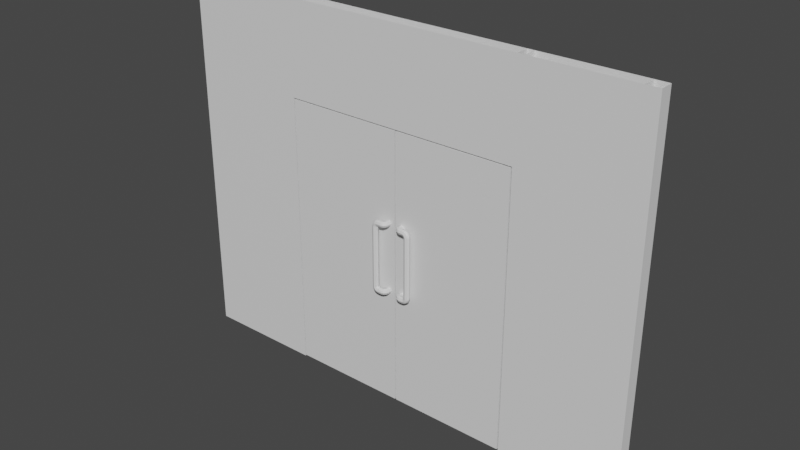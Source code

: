 # Source: 2FloorEnDoorAll.blend  (saved by Blender 3.4.6; exported with 4.5.12 LTS)
import bpy
from mathutils import Matrix  # noqa: F401  (used for matrix-valued properties, if any)

bpy.ops.wm.read_factory_settings(use_empty=True)
scene = bpy.context.scene
scene.name = 'Scene'

# ---- collections
col_collection = bpy.data.collections.new('Collection'); scene.collection.children.link(col_collection)

# ---- materials (node trees are filled in below, after node groups)
mat_material = bpy.data.materials.new('Material')
mat_material.alpha_threshold = 0.0
mat_material.use_transparent_shadow = False
mat_material.roughness = 0.5
mat_material.line_color = (0.0, 0.0, 0.0, 1.0)

# ---- material node trees
mat_material.use_nodes = True; mat_material.node_tree.nodes.clear()
_N = mat_material.node_tree.nodes; _L = mat_material.node_tree.links
n0 = _N.new('ShaderNodeOutputMaterial'); n0.name = 'Material Output'; n0.location = (300, 300)
n1 = _N.new('ShaderNodeBsdfPrincipled'); n1.name = 'Principled BSDF'; n1.location = (10, 300)
n1.distribution = 'GGX'
n1.subsurface_method = 'RANDOM_WALK_SKIN'
n1.inputs[3].default_value = 1.45
n1.inputs[27].default_value = (0.0, 0.0, 0.0, 1.0)
n1.inputs[28].default_value = 1.0
_L.new(n1.outputs[0], n0.inputs[0])
n0.is_active_output = True

# ---- world
world_world = bpy.data.worlds.new('World'); scene.world = world_world
world_world.use_nodes = True; world_world.node_tree.nodes.clear()
_N = world_world.node_tree.nodes; _L = world_world.node_tree.links
n0 = _N.new('ShaderNodeOutputWorld'); n0.name = 'World Output'; n0.location = (300, 300)
n1 = _N.new('ShaderNodeBackground'); n1.name = 'Background'; n1.location = (10, 300)
n1.inputs[0].default_value = (0.05088, 0.05088, 0.05088, 1.0)
_L.new(n1.outputs[0], n0.inputs[0])
n0.is_active_output = True
world_world.color = (0.05088, 0.05088, 0.05088)
world_world.use_sun_shadow = False
world_world.sun_shadow_jitter_overblur = 0.0

# ---- meshes
me_cube = bpy.data.meshes.new('Cube')
me_cube.from_pydata([(1.8, 0.05, 2.8), (1.8, 0.05, 0.0), (1.8, -0.05, 2.8), (1.8, -0.05, 0.0), (0.9, -0.05, 2.8), (0.9, 0.05, 0.0), (0.9, 0.05, 2.8), (0.9, -0.05, 0.0), (1.7, -0.05, 2.8), (1.7, -0.05, 0.0), (1.7, 0.05, 0.0), (1.7, 0.05, 2.8), (0.9, 0.05, 0.1), (1.8, 0.05, 0.1), (0.9, -0.05, 0.1), (1.8, -0.05, 0.1), (1.7, -0.05, 0.1), (1.7, 0.05, 0.1), (0.9, 0.05, 2.1), (1.8, 0.05, 2.1), (0.9, -0.05, 2.1), (1.8, -0.05, 2.1), (1.7, -0.05, 2.1), (1.7, 0.05, 2.1), (0.9, 0.05, 2.15), (1.8, 0.05, 2.15), (0.9, -0.05, 2.15), (1.8, -0.05, 2.15), (1.7, -0.05, 2.15), (1.7, 0.05, 2.15), (0.95, -0.05, 2.8), (0.95, 0.05, 0.0), (0.95, -0.05, 0.0), (0.95, 0.05, 2.8), (0.95, 0.05, 0.1), (0.95, -0.05, 0.1), (0.95, 0.05, 2.1), (0.95, -0.05, 2.1), (0.95, -0.05, 2.15), (0.95, 0.05, 2.15), (0.9, 0.05, 0.95), (1.8, 0.05, 0.95), (0.9, -0.05, 0.95), (1.8, -0.05, 0.95), (1.7, -0.05, 0.95), (1.7, 0.05, 0.95), (0.95, -0.05, 0.95), (0.95, 0.05, 0.95), (0.9, 0.05, 1.0), (1.8, 0.05, 1.0), (0.9, -0.05, 1.0), (1.8, -0.05, 1.0), (1.7, -0.05, 1.0), (1.7, 0.05, 1.0), (0.95, -0.05, 1.0), (0.95, 0.05, 1.0)], [], [(48, 50, 20, 18), (6, 33, 39, 24), (52, 53, 55, 54), (25, 0, 2, 27), (29, 11, 0, 25), (38, 30, 4, 26), (54, 55, 36, 37), (27, 2, 8, 28), (31, 34, 17, 10), (3, 15, 16, 9), (32, 35, 14, 7), (10, 17, 13, 1), (1, 13, 15, 3), (52, 22, 23, 53), (51, 21, 22, 52), (54, 37, 20, 50), (53, 23, 19, 49), (49, 19, 21, 51), (29, 28, 8, 11), (19, 25, 27, 21), (23, 29, 25, 19), (37, 38, 26, 20), (21, 27, 28, 22), (36, 39, 29, 23), (18, 24, 39, 36), (22, 28, 38, 37), (30, 38, 39, 33), (28, 29, 39, 38), (48, 18, 36, 55), (9, 16, 35, 32), (5, 12, 34, 31), (7, 14, 12, 5), (12, 40, 47, 34), (24, 26, 4, 6), (13, 41, 43, 15), (17, 45, 41, 13), (35, 46, 42, 14), (15, 43, 44, 16), (12, 14, 42, 40), (40, 48, 55, 47), (44, 52, 54, 46), (41, 49, 51, 43), (45, 53, 49, 41), (46, 54, 50, 42), (43, 51, 52, 44), (47, 55, 53, 45), (40, 42, 50, 48), (35, 34, 47, 46), (34, 35, 16, 17), (16, 44, 45, 17), (44, 46, 47, 45), (36, 23, 22, 37)])
_uv = me_cube.uv_layers.new(name='UVMap')
_uv.uv.foreach_set('vector', [0.2974, 0.4865, 0.2703, 0.4865, 0.2703, 0.1893, 0.2974, 0.1893, 0.2976, 0.0001411, 0.3111, 0.0001411, 0.3111, 0.1758, 0.2976, 0.1758, 0.5681, 0.5, 0.5411, 0.5, 0.5411, 0.2974, 0.5681, 0.2974, 0.0001413, 0.1758, 0.0001411, 0.0001411, 0.02716, 0.0001411, 0.02716, 0.1758, 0.5138, 0.1758, 0.5138, 0.0001414, 0.5408, 0.0001414, 0.5408, 0.1758, 0.2568, 0.1758, 0.2568, 0.0001414, 0.2703, 0.0001414, 0.2703, 0.1758, 0.5681, 0.2974, 0.5411, 0.2974, 0.5411, 0.0001412, 0.5681, 0.0001411, 0.02716, 0.1758, 0.02716, 0.0001411, 0.05418, 0.0001411, 0.05418, 0.1758, 0.3111, 0.7567, 0.3111, 0.7297, 0.5138, 0.7297, 0.5138, 0.7567, 0.02716, 0.7567, 0.02716, 0.7297, 0.05418, 0.7297, 0.05418, 0.7567, 0.2568, 0.7567, 0.2568, 0.7297, 0.2703, 0.7297, 0.2703, 0.7567, 0.5138, 0.7567, 0.5138, 0.7297, 0.5408, 0.7297, 0.5408, 0.7567, 0.0001411, 0.7567, 0.0001411, 0.7297, 0.02716, 0.7297, 0.02716, 0.7567, 0.5681, 0.5, 0.5681, 0.7972, 0.5411, 0.7972, 0.5411, 0.5, 0.02716, 0.4865, 0.02716, 0.1893, 0.05418, 0.1893, 0.05418, 0.4865, 0.2568, 0.4865, 0.2568, 0.1893, 0.2703, 0.1893, 0.2703, 0.4865, 0.5138, 0.4865, 0.5138, 0.1893, 0.5408, 0.1893, 0.5408, 0.4865, 0.0001413, 0.4865, 0.0001413, 0.1893, 0.02716, 0.1893, 0.02716, 0.4865, 0.5957, 0.3784, 0.6227, 0.3784, 0.6227, 0.554, 0.5957, 0.554, 0.0001413, 0.1893, 0.0001413, 0.1758, 0.02716, 0.1758, 0.02716, 0.1893, 0.5138, 0.1893, 0.5138, 0.1758, 0.5408, 0.1758, 0.5408, 0.1893, 0.2568, 0.1893, 0.2568, 0.1758, 0.2703, 0.1758, 0.2703, 0.1893, 0.02716, 0.1893, 0.02716, 0.1758, 0.05418, 0.1758, 0.05418, 0.1893, 0.3111, 0.1893, 0.3111, 0.1758, 0.5138, 0.1758, 0.5138, 0.1893, 0.2976, 0.1893, 0.2976, 0.1758, 0.3111, 0.1758, 0.3111, 0.1893, 0.05418, 0.1893, 0.05418, 0.1758, 0.2568, 0.1758, 0.2568, 0.1893, 0.6227, 0.0001411, 0.6227, 0.1758, 0.5957, 0.1758, 0.5957, 0.0001411, 0.6227, 0.3784, 0.5957, 0.3784, 0.5957, 0.1758, 0.6227, 0.1758, 0.2976, 0.4865, 0.2976, 0.1893, 0.3111, 0.1893, 0.3111, 0.4865, 0.05418, 0.7567, 0.05418, 0.7297, 0.2568, 0.7297, 0.2568, 0.7567, 0.2976, 0.7567, 0.2976, 0.7297, 0.3111, 0.7297, 0.3111, 0.7567, 0.2703, 0.7567, 0.2703, 0.7297, 0.2974, 0.7297, 0.2974, 0.7567, 0.2976, 0.7297, 0.2976, 0.5, 0.3111, 0.5, 0.3111, 0.7297, 0.65, 0.1758, 0.623, 0.1758, 0.623, 0.0001411, 0.65, 0.0001411, 0.0001411, 0.7297, 0.0001413, 0.5, 0.02716, 0.5, 0.02716, 0.7297, 0.5138, 0.7297, 0.5138, 0.5, 0.5408, 0.5, 0.5408, 0.7297, 0.2568, 0.7297, 0.2568, 0.5, 0.2703, 0.5, 0.2703, 0.7297, 0.02716, 0.7297, 0.02716, 0.5, 0.05418, 0.5, 0.05418, 0.7297, 0.2974, 0.7297, 0.2703, 0.7297, 0.2703, 0.5, 0.2974, 0.5, 0.2976, 0.5, 0.2976, 0.4865, 0.3111, 0.4865, 0.3111, 0.5, 0.05418, 0.5, 0.05418, 0.4865, 0.2568, 0.4865, 0.2568, 0.5, 0.0001413, 0.5, 0.0001413, 0.4865, 0.02716, 0.4865, 0.02716, 0.5, 0.5138, 0.5, 0.5138, 0.4865, 0.5408, 0.4865, 0.5408, 0.5, 0.2568, 0.5, 0.2568, 0.4865, 0.2703, 0.4865, 0.2703, 0.5, 0.02716, 0.5, 0.02716, 0.4865, 0.05418, 0.4865, 0.05418, 0.5, 0.3111, 0.5, 0.3111, 0.4865, 0.5138, 0.4865, 0.5138, 0.5, 0.2974, 0.5, 0.2703, 0.5, 0.2703, 0.4865, 0.2974, 0.4865, 0.5954, 0.2298, 0.5684, 0.2298, 0.5684, 0.0001411, 0.5954, 0.0001411, 0.5684, 0.2298, 0.5954, 0.2298, 0.5954, 0.4325, 0.5684, 0.4325, 0.5954, 0.4325, 0.5954, 0.6621, 0.5684, 0.6621, 0.5684, 0.4325, 0.5954, 0.6621, 0.5954, 0.8648, 0.5684, 0.8648, 0.5684, 0.6621, 0.5411, 0.9999, 0.5411, 0.7972, 0.5681, 0.7972, 0.5681, 0.9999])
me_cube.materials.append(mat_material)
me_cube.use_mirror_vertex_groups = False
me_cube.update()
me_cube_001 = bpy.data.meshes.new('Cube.001')
me_cube_001.from_pydata([(0.89, 0.05, 0.01), (0.89, -0.05, 0.01), (0.005, 0.05, 0.01), (0.005, -0.05, 0.01), (0.89, 0.05, 0.11), (0.89, -0.05, 0.11), (0.005, 0.05, 0.11), (0.005, -0.05, 0.11), (0.89, 0.05, 2.09), (0.89, -0.05, 2.09), (0.005, 0.05, 2.09), (0.005, -0.05, 2.09), (0.89, 0.05, 1.99), (0.89, -0.05, 1.99), (0.005, 0.05, 1.99), (0.005, -0.05, 1.99), (0.105, 0.05, 0.01), (0.105, -0.05, 0.01), (0.105, -0.05, 0.11), (0.105, 0.05, 0.11), (0.105, -0.05, 2.09), (0.105, 0.05, 2.09), (0.105, 0.05, 1.99), (0.105, -0.05, 1.99), (0.79, -0.05, 0.01), (0.79, 0.05, 0.11), (0.79, 0.05, 2.09), (0.79, 0.05, 1.99), (0.79, 0.05, 0.01), (0.79, -0.05, 0.11), (0.79, -0.05, 2.09), (0.79, -0.05, 1.99), (0.105, -0.05, 0.11), (0.105, 0.05, 0.11), (0.105, 0.05, 1.99), (0.105, -0.05, 1.99), (0.79, 0.05, 0.11), (0.79, 0.05, 1.99), (0.79, -0.05, 0.11), (0.79, -0.05, 1.99)], [], [(28, 0, 1, 24), (17, 18, 7, 3), (28, 25, 4, 0), (23, 20, 11, 15), (27, 26, 8, 12), (20, 21, 10, 11), (12, 8, 9, 13), (14, 15, 11, 10), (2, 3, 7, 6), (1, 0, 4, 5), (6, 7, 15, 14), (4, 12, 13, 5), (25, 27, 12, 4), (18, 23, 15, 7), (6, 14, 22, 19), (30, 26, 21, 20), (14, 10, 21, 22), (31, 30, 20, 23), (2, 6, 19, 16), (24, 29, 18, 17), (2, 16, 17, 3), (1, 5, 29, 24), (13, 9, 30, 31), (9, 8, 26, 30), (5, 13, 31, 29), (22, 21, 26, 27), (16, 19, 25, 28), (16, 28, 24, 17), (18, 19, 22, 23), (31, 23, 22, 27), (29, 31, 27, 25), (29, 25, 19, 18), (38, 39, 35, 32), (33, 34, 37, 36)])
_uv = me_cube_001.uv_layers.new(name='UVMap')
_uv.uv.foreach_set('vector', [0.03906, 0.4445, 0.01957, 0.4445, 0.01957, 0.425, 0.03906, 0.425, 0.1726, 0.425, 0.1726, 0.4055, 0.1921, 0.4055, 0.1921, 0.425, 0.3647, 0.4055, 0.3647, 0.386, 0.3842, 0.386, 0.3842, 0.4055, 0.1726, 0.03906, 0.1726, 0.01957, 0.1921, 0.01957, 0.1921, 0.03906, 0.3647, 0.01957, 0.3647, 7.725e-05, 0.3842, 7.725e-05, 0.3842, 0.01957, 0.1726, 0.01957, 0.1726, 7.725e-05, 0.1921, 7.725e-05, 0.1921, 0.01957, 7.737e-05, 0.03906, 7.737e-05, 0.01957, 0.01957, 0.01957, 0.01957, 0.03906, 0.2115, 0.03906, 0.1921, 0.03906, 0.1921, 0.01957, 0.2115, 0.01957, 0.2115, 0.425, 0.1921, 0.425, 0.1921, 0.4055, 0.2115, 0.4055, 0.01957, 0.425, 7.731e-05, 0.425, 7.731e-05, 0.4055, 0.01957, 0.4055, 0.2115, 0.4055, 0.1921, 0.4055, 0.1921, 0.03906, 0.2115, 0.03906, 7.731e-05, 0.4055, 7.731e-05, 0.03906, 0.01957, 0.03906, 0.01957, 0.4055, 0.3647, 0.386, 0.3647, 0.01957, 0.3842, 0.01957, 0.3842, 0.386, 0.1726, 0.4055, 0.1726, 0.03906, 0.1921, 0.03906, 0.1921, 0.4055, 0.2117, 0.386, 0.2117, 0.01957, 0.2312, 0.01957, 0.2312, 0.386, 0.03906, 0.01957, 0.03906, 7.725e-05, 0.1726, 7.725e-05, 0.1726, 0.01957, 0.2117, 0.01957, 0.2117, 7.725e-05, 0.2312, 7.725e-05, 0.2312, 0.01957, 0.03906, 0.03906, 0.03906, 0.01957, 0.1726, 0.01957, 0.1726, 0.03906, 0.2117, 0.4055, 0.2117, 0.386, 0.2312, 0.386, 0.2312, 0.4055, 0.03906, 0.425, 0.03906, 0.4055, 0.1726, 0.4055, 0.1726, 0.425, 0.1921, 0.4445, 0.1726, 0.4445, 0.1726, 0.425, 0.1921, 0.425, 0.01957, 0.425, 0.01957, 0.4055, 0.03906, 0.4055, 0.03906, 0.425, 0.01957, 0.03906, 0.01957, 0.01957, 0.03906, 0.01957, 0.03906, 0.03906, 0.01957, 0.01957, 0.01957, 7.725e-05, 0.03906, 7.725e-05, 0.03906, 0.01957, 0.01957, 0.4055, 0.01957, 0.03906, 0.03906, 0.03906, 0.03906, 0.4055, 0.2312, 0.01957, 0.2312, 7.725e-05, 0.3647, 7.725e-05, 0.3647, 0.01957, 0.2312, 0.4055, 0.2312, 0.386, 0.3647, 0.386, 0.3647, 0.4055, 0.1726, 0.4445, 0.03906, 0.4445, 0.03906, 0.425, 0.1726, 0.425, 0.3843, 0.6335, 0.4038, 0.6335, 0.4038, 0.9999, 0.3843, 0.9999, 0.3843, 0.1336, 0.3843, 7.725e-05, 0.4038, 7.725e-05, 0.4038, 0.1336, 0.3843, 0.5, 0.3843, 0.1336, 0.4038, 0.1336, 0.4038, 0.5, 0.3843, 0.5, 0.4038, 0.5, 0.4038, 0.6335, 0.3843, 0.6335, 0.4414, 0.8156, 0.554, 0.8156, 0.554, 0.8672, 0.4414, 0.8672, 0.4414, 0.3828, 0.554, 0.3828, 0.554, 0.4344, 0.4414, 0.4344])
me_cube_001.materials.append(mat_material)
me_cube_001.use_mirror_vertex_groups = False
me_cube_001.update()
me_cube_002 = bpy.data.meshes.new('Cube.002')
me_cube_002.from_pydata([(1.7, -0.05, 2.8), (1.7, 0.05, 2.8), (1.7, -0.05, 0.1), (1.7, 0.05, 0.1), (1.7, -0.05, 2.1), (1.7, 0.05, 2.1), (1.7, -0.05, 2.15), (1.7, 0.05, 2.15), (0.95, -0.05, 2.8), (0.95, 0.05, 2.8), (0.95, 0.05, 0.1), (0.95, -0.05, 0.1), (0.95, 0.05, 2.1), (0.95, -0.05, 2.1), (0.95, -0.05, 2.15), (0.95, 0.05, 2.15), (1.7, -0.05, 0.95), (1.7, 0.05, 0.95), (0.95, -0.05, 0.95), (0.95, 0.05, 0.95), (1.7, -0.05, 1.0), (1.7, 0.05, 1.0), (0.95, -0.05, 1.0), (0.95, 0.05, 1.0)], [], [(23, 12, 5, 21), (15, 9, 1, 7), (0, 8, 14, 6), (20, 4, 13, 22), (2, 16, 18, 11), (10, 19, 17, 3)])
_uv = me_cube_002.uv_layers.new(name='UVMap')
_uv.uv.foreach_set('vector', [0.5069, 0.4405, 0.5599, 0.4405, 0.5599, 0.4665, 0.5069, 0.4665, 0.5679, 0.4405, 0.625, 0.4405, 0.625, 0.4665, 0.5679, 0.4665, 0.625, 0.7835, 0.625, 0.8095, 0.5679, 0.8095, 0.5679, 0.7835, 0.5069, 0.7835, 0.5599, 0.7835, 0.5599, 0.8095, 0.5069, 0.8095, 0.4414, 0.7835, 0.4882, 0.7835, 0.4882, 0.8095, 0.4414, 0.8095, 0.4414, 0.4405, 0.4882, 0.4405, 0.4882, 0.4665, 0.4414, 0.4665])
me_cube_002.materials.append(mat_material)
me_cube_002.use_mirror_vertex_groups = False
me_cube_002.update()
me_cube_006 = bpy.data.meshes.new('Cube.006')
me_cube_006.from_pydata([(0.9, 0.05, 2.1), (0.9, -0.05, 2.1), (0.0, 0.05, 2.1), (0.0, -0.05, 2.1), (0.9, 0.05, 2.15), (0.9, -0.05, 2.15), (0.0, 0.05, 2.15), (0.0, -0.05, 2.15)], [], [(1, 3, 2, 0), (2, 6, 4, 0), (1, 5, 7, 3), (5, 4, 6, 7)])
_uv = me_cube_006.uv_layers.new(name='UVMap')
_uv.uv.foreach_set('vector', [0.9062, 0.000128, 0.9062, 0.5622, 0.8437, 0.5622, 0.8437, 0.000128, 0.8437, 0.5622, 0.8125, 0.5622, 0.8125, 0.000128, 0.8437, 0.000128, 0.9062, 0.000128, 0.9374, 0.000128, 0.9374, 0.5622, 0.9062, 0.5622, 0.9374, 0.000128, 0.9999, 0.000128, 0.9999, 0.5622, 0.9374, 0.5622])
me_cube_006.materials.append(mat_material)
me_cube_006.use_mirror_vertex_groups = False
me_cube_006.update()
me_cube_007 = bpy.data.meshes.new('Cube.007')
me_cube_007.from_pydata([(0.05653, -0.04954, 0.9203), (0.05653, -0.06709, 0.9203), (0.07184, -0.04954, 0.9139), (0.07184, -0.06709, 0.9139), (0.07818, -0.04954, 0.8986), (0.07818, -0.06709, 0.8986), (0.07184, -0.04954, 0.8833), (0.07184, -0.06709, 0.8833), (0.05653, -0.04954, 0.8769), (0.05653, -0.06709, 0.8769), (0.04121, -0.04954, 0.8833), (0.04121, -0.06709, 0.8833), (0.03487, -0.04954, 0.8986), (0.03487, -0.06709, 0.8986), (0.04121, -0.04954, 0.9139), (0.04121, -0.06709, 0.9139), (0.05832, -0.0768, 0.9203), (0.07276, -0.0717, 0.9139), (0.07875, -0.06959, 0.8986), (0.07276, -0.0717, 0.8833), (0.05832, -0.0768, 0.8769), (0.04388, -0.0819, 0.8833), (0.0379, -0.08402, 0.8986), (0.04388, -0.0819, 0.9139), (0.07482, -0.07509, 0.9139), (0.06219, -0.08376, 0.9203), (0.08004, -0.0715, 0.8986), (0.07482, -0.07509, 0.8833), (0.06219, -0.08376, 0.8769), (0.04957, -0.09244, 0.8833), (0.04435, -0.09603, 0.8986), (0.04957, -0.09244, 0.9139), (0.07804, -0.07786, 0.9139), (0.07078, -0.09135, 0.9203), (0.08104, -0.07227, 0.8986), (0.07804, -0.07786, 0.8833), (0.07078, -0.09135, 0.8769), (0.06353, -0.1048, 0.8833), (0.06053, -0.1104, 0.8986), (0.06353, -0.1048, 0.9139), (0.08124, -0.07868, 0.9139), (0.07948, -0.09389, 0.9203), (0.08197, -0.07238, 0.8986), (0.08124, -0.07868, 0.8833), (0.07948, -0.09389, 0.8769), (0.07772, -0.1091, 0.8833), (0.07699, -0.1154, 0.8986), (0.07772, -0.1091, 0.9139), (0.08289, -0.07885, 0.9139), (0.08289, -0.09417, 0.9203), (0.0829, -0.07251, 0.8986), (0.08289, -0.07885, 0.8833), (0.08289, -0.09417, 0.8769), (0.08288, -0.1095, 0.8833), (0.08288, -0.1158, 0.8986), (0.08288, -0.1095, 0.9139), (0.1079, -0.07887, 0.9139), (0.1079, -0.09418, 0.9203), (0.1079, -0.07252, 0.8986), (0.1079, -0.07887, 0.8833), (0.1079, -0.09418, 0.8769), (0.1079, -0.1095, 0.8833), (0.1079, -0.1158, 0.8986), (0.1079, -0.1095, 0.9139), (0.1125, -0.07887, 0.9152), (0.1102, -0.09418, 0.9211), (0.1181, -0.07253, 0.9009), (0.1237, -0.07887, 0.8866), (0.126, -0.09418, 0.8807), (0.1237, -0.1095, 0.8866), (0.1181, -0.1158, 0.9009), (0.1125, -0.1095, 0.9152), (0.116, -0.07887, 0.9172), (0.1119, -0.09419, 0.922), (0.126, -0.07253, 0.9056), (0.1359, -0.07887, 0.8939), (0.14, -0.09419, 0.8891), (0.1359, -0.1095, 0.8939), (0.126, -0.1158, 0.9056), (0.116, -0.1095, 0.9172), (0.1188, -0.07887, 0.9209), (0.1134, -0.09419, 0.9241), (0.132, -0.07253, 0.913), (0.1451, -0.07887, 0.9051), (0.1505, -0.09419, 0.9019), (0.1451, -0.1095, 0.9051), (0.132, -0.1158, 0.913), (0.1188, -0.1095, 0.9209), (0.1204, -0.07888, 0.9251), (0.1142, -0.09419, 0.9264), (0.1354, -0.07253, 0.922), (0.1504, -0.07888, 0.9189), (0.1566, -0.09419, 0.9176), (0.1504, -0.1095, 0.9189), (0.1354, -0.1158, 0.922), (0.1204, -0.1095, 0.9251), (0.1209, -0.07888, 0.9288), (0.1145, -0.09419, 0.9288), (0.1362, -0.07253, 0.9288), (0.1515, -0.07888, 0.9288), (0.1579, -0.09419, 0.9288), (0.1515, -0.1095, 0.9288), (0.1362, -0.1159, 0.9288), (0.1209, -0.1095, 0.9288), (0.1209, -0.07886, 1.385), (0.1145, -0.09418, 1.385), (0.1362, -0.07252, 1.385), (0.1515, -0.07886, 1.385), (0.1579, -0.09418, 1.385), (0.1515, -0.1095, 1.385), (0.1362, -0.1158, 1.385), (0.1209, -0.1095, 1.385), (0.05653, -0.04954, 1.437), (0.05653, -0.06709, 1.437), (0.07184, -0.04954, 1.431), (0.07184, -0.06709, 1.431), (0.07818, -0.04954, 1.416), (0.07818, -0.06709, 1.416), (0.07184, -0.04954, 1.4), (0.07184, -0.06709, 1.4), (0.05653, -0.04954, 1.394), (0.05653, -0.06709, 1.394), (0.04121, -0.04954, 1.4), (0.04121, -0.06709, 1.4), (0.03487, -0.04954, 1.416), (0.03487, -0.06709, 1.416), (0.04121, -0.04954, 1.431), (0.04121, -0.06709, 1.431), (0.05832, -0.0768, 1.437), (0.07276, -0.0717, 1.431), (0.07875, -0.06959, 1.416), (0.07276, -0.0717, 1.4), (0.05832, -0.0768, 1.394), (0.04388, -0.0819, 1.4), (0.0379, -0.08402, 1.416), (0.04388, -0.0819, 1.431), (0.07482, -0.07509, 1.431), (0.06219, -0.08376, 1.437), (0.08004, -0.0715, 1.416), (0.07482, -0.07509, 1.4), (0.06219, -0.08376, 1.394), (0.04957, -0.09244, 1.4), (0.04435, -0.09603, 1.416), (0.04957, -0.09244, 1.431), (0.07804, -0.07786, 1.431), (0.07078, -0.09135, 1.437), (0.08104, -0.07227, 1.416), (0.07804, -0.07786, 1.4), (0.07078, -0.09135, 1.394), (0.06353, -0.1048, 1.4), (0.06053, -0.1104, 1.416), (0.06353, -0.1048, 1.431), (0.08124, -0.07868, 1.431), (0.07948, -0.09389, 1.437), (0.08197, -0.07238, 1.416), (0.08124, -0.07868, 1.4), (0.07948, -0.09389, 1.394), (0.07772, -0.1091, 1.4), (0.07699, -0.1154, 1.416), (0.07772, -0.1091, 1.431), (0.08289, -0.07887, 1.431), (0.08289, -0.09418, 1.437), (0.08289, -0.07887, 1.4), (0.08289, -0.09418, 1.394), (0.08289, -0.1095, 1.4), (0.08289, -0.1158, 1.416), (0.08289, -0.1095, 1.431), (0.08288, -0.07254, 1.416), (0.1079, -0.1095, 1.4), (0.1079, -0.09419, 1.394), (0.1079, -0.1158, 1.416), (0.1079, -0.1095, 1.431), (0.1079, -0.09419, 1.437), (0.1079, -0.07887, 1.431), (0.1079, -0.07253, 1.416), (0.1079, -0.07887, 1.4), (0.1125, -0.1095, 1.399), (0.1102, -0.09419, 1.393), (0.1181, -0.1158, 1.413), (0.1237, -0.1095, 1.428), (0.126, -0.09419, 1.434), (0.1237, -0.07887, 1.428), (0.1181, -0.07253, 1.413), (0.1125, -0.07887, 1.399), (0.116, -0.1095, 1.397), (0.1119, -0.09418, 1.392), (0.126, -0.1158, 1.409), (0.1359, -0.1095, 1.42), (0.14, -0.09418, 1.425), (0.1359, -0.07887, 1.42), (0.126, -0.07253, 1.409), (0.116, -0.07887, 1.397), (0.1188, -0.1095, 1.393), (0.1134, -0.09418, 1.39), (0.132, -0.1158, 1.401), (0.1451, -0.1095, 1.409), (0.1505, -0.09418, 1.412), (0.1451, -0.07887, 1.409), (0.132, -0.07252, 1.401), (0.1188, -0.07887, 1.393), (0.1204, -0.1095, 1.389), (0.1142, -0.09418, 1.388), (0.1354, -0.1158, 1.392), (0.1504, -0.1095, 1.395), (0.1566, -0.09418, 1.397), (0.1504, -0.07886, 1.395), (0.1354, -0.07252, 1.392), (0.1204, -0.07886, 1.389), (0.1362, -0.1158, 1.002), (0.1362, -0.1158, 1.312), (0.1209, -0.1095, 1.312), (0.1209, -0.1095, 1.002), (0.1579, -0.09419, 1.002), (0.1579, -0.09418, 1.312), (0.1515, -0.1095, 1.312), (0.1515, -0.1095, 1.002), (0.1362, -0.07253, 1.002), (0.1362, -0.07252, 1.312), (0.1515, -0.07887, 1.312), (0.1515, -0.07887, 1.002), (0.1145, -0.09419, 1.002), (0.1145, -0.09418, 1.312), (0.1209, -0.07887, 1.312), (0.1209, -0.07887, 1.002)], [], [(0, 1, 3, 2), (2, 3, 5, 4), (4, 5, 7, 6), (6, 7, 9, 8), (8, 9, 11, 10), (10, 11, 13, 12), (9, 7, 19, 20), (12, 13, 15, 14), (14, 15, 1, 0), (16, 23, 31, 25), (15, 13, 22, 23), (5, 3, 17, 18), (11, 9, 20, 21), (1, 15, 23, 16), (3, 1, 16, 17), (7, 5, 18, 19), (13, 11, 21, 22), (27, 26, 34, 35), (22, 21, 29, 30), (20, 19, 27, 28), (18, 17, 24, 26), (23, 22, 30, 31), (21, 20, 28, 29), (19, 18, 26, 27), (17, 16, 25, 24), (36, 35, 43, 44), (24, 25, 33, 32), (25, 31, 39, 33), (30, 29, 37, 38), (28, 27, 35, 36), (26, 24, 32, 34), (31, 30, 38, 39), (29, 28, 36, 37), (41, 47, 55, 49), (34, 32, 40, 42), (39, 38, 46, 47), (37, 36, 44, 45), (35, 34, 42, 43), (32, 33, 41, 40), (33, 39, 47, 41), (38, 37, 45, 46), (55, 54, 62, 63), (46, 45, 53, 54), (44, 43, 51, 52), (42, 40, 48, 50), (47, 46, 54, 55), (45, 44, 52, 53), (43, 42, 50, 51), (40, 41, 49, 48), (58, 56, 64, 66), (53, 52, 60, 61), (51, 50, 58, 59), (48, 49, 57, 56), (49, 55, 63, 57), (54, 53, 61, 62), (52, 51, 59, 60), (50, 48, 56, 58), (69, 68, 76, 77), (63, 62, 70, 71), (61, 60, 68, 69), (59, 58, 66, 67), (56, 57, 65, 64), (57, 63, 71, 65), (62, 61, 69, 70), (60, 59, 67, 68), (79, 78, 86, 87), (67, 66, 74, 75), (64, 65, 73, 72), (65, 71, 79, 73), (70, 69, 77, 78), (68, 67, 75, 76), (66, 64, 72, 74), (71, 70, 78, 79), (86, 85, 93, 94), (77, 76, 84, 85), (75, 74, 82, 83), (72, 73, 81, 80), (73, 79, 87, 81), (78, 77, 85, 86), (76, 75, 83, 84), (74, 72, 80, 82), (88, 89, 97, 96), (84, 83, 91, 92), (82, 80, 88, 90), (87, 86, 94, 95), (85, 84, 92, 93), (83, 82, 90, 91), (80, 81, 89, 88), (81, 87, 95, 89), (210, 209, 110, 111), (89, 95, 103, 97), (94, 93, 101, 102), (92, 91, 99, 100), (90, 88, 96, 98), (95, 94, 102, 103), (93, 92, 100, 101), (91, 90, 98, 99), (214, 213, 108, 109), (218, 217, 106, 107), (222, 221, 105, 104), (221, 210, 111, 105), (209, 214, 109, 110), (213, 218, 107, 108), (217, 222, 104, 106), (112, 113, 115, 114), (114, 115, 117, 116), (116, 117, 119, 118), (118, 119, 121, 120), (120, 121, 123, 122), (122, 123, 125, 124), (121, 119, 131, 132), (124, 125, 127, 126), (126, 127, 113, 112), (128, 135, 143, 137), (127, 125, 134, 135), (117, 115, 129, 130), (123, 121, 132, 133), (113, 127, 135, 128), (115, 113, 128, 129), (119, 117, 130, 131), (125, 123, 133, 134), (139, 138, 146, 147), (134, 133, 141, 142), (132, 131, 139, 140), (130, 129, 136, 138), (135, 134, 142, 143), (133, 132, 140, 141), (131, 130, 138, 139), (129, 128, 137, 136), (148, 147, 155, 156), (136, 137, 145, 144), (137, 143, 151, 145), (142, 141, 149, 150), (140, 139, 147, 148), (138, 136, 144, 146), (143, 142, 150, 151), (141, 140, 148, 149), (153, 159, 166, 161), (146, 144, 152, 154), (151, 150, 158, 159), (149, 148, 156, 157), (147, 146, 154, 155), (144, 145, 153, 152), (145, 151, 159, 153), (150, 149, 157, 158), (158, 157, 164, 165), (156, 155, 162, 163), (159, 158, 165, 166), (157, 156, 163, 164), (152, 153, 161, 160), (162, 167, 174, 175), (170, 168, 176, 178), (160, 161, 172, 173), (166, 165, 170, 171), (164, 163, 169, 168), (163, 162, 175, 169), (167, 160, 173, 174), (161, 166, 171, 172), (165, 164, 168, 170), (181, 180, 188, 189), (175, 174, 182, 183), (173, 172, 180, 181), (171, 170, 178, 179), (168, 169, 177, 176), (169, 175, 183, 177), (174, 173, 181, 182), (172, 171, 179, 180), (191, 190, 198, 199), (179, 178, 186, 187), (176, 177, 185, 184), (177, 183, 191, 185), (182, 181, 189, 190), (180, 179, 187, 188), (178, 176, 184, 186), (183, 182, 190, 191), (198, 197, 205, 206), (189, 188, 196, 197), (187, 186, 194, 195), (184, 185, 193, 192), (185, 191, 199, 193), (190, 189, 197, 198), (188, 187, 195, 196), (186, 184, 192, 194), (200, 201, 105, 111), (196, 195, 203, 204), (194, 192, 200, 202), (199, 198, 206, 207), (197, 196, 204, 205), (195, 194, 202, 203), (192, 193, 201, 200), (193, 199, 207, 201), (201, 207, 104, 105), (206, 205, 107, 106), (204, 203, 109, 108), (202, 200, 111, 110), (207, 206, 106, 104), (205, 204, 108, 107), (203, 202, 110, 109), (154, 167, 162, 155), (152, 160, 167, 154), (98, 96, 223, 216), (216, 223, 222, 217), (100, 99, 219, 212), (212, 219, 218, 213), (102, 101, 215, 208), (208, 215, 214, 209), (97, 103, 211, 220), (220, 211, 210, 221), (96, 97, 220, 223), (223, 220, 221, 222), (99, 98, 216, 219), (219, 216, 217, 218), (101, 100, 212, 215), (215, 212, 213, 214), (103, 102, 208, 211), (211, 208, 209, 210)])
_uv = me_cube_007.uv_layers.new(name='UVMap')
_uv.uv.foreach_set('vector', [0.4257, 0.1384, 0.4239, 0.1353, 0.4267, 0.1332, 0.4287, 0.1365, 0.4287, 0.1365, 0.4267, 0.1332, 0.4297, 0.1316, 0.4316, 0.1347, 0.4059, 0.1371, 0.4071, 0.1337, 0.4103, 0.1349, 0.409, 0.1383, 0.409, 0.1383, 0.4103, 0.1349, 0.4132, 0.1364, 0.4121, 0.1395, 0.4121, 0.1395, 0.4132, 0.1364, 0.416, 0.1373, 0.4154, 0.1405, 0.4154, 0.1405, 0.416, 0.1373, 0.4187, 0.1374, 0.4189, 0.1407, 0.4132, 0.1364, 0.4103, 0.1349, 0.4106, 0.134, 0.4137, 0.1347, 0.4189, 0.1407, 0.4187, 0.1374, 0.4213, 0.1368, 0.4224, 0.14, 0.4224, 0.14, 0.4213, 0.1368, 0.4239, 0.1353, 0.4257, 0.1384, 0.4231, 0.1337, 0.4206, 0.1346, 0.4202, 0.133, 0.4227, 0.1324, 0.4213, 0.1368, 0.4187, 0.1374, 0.4184, 0.135, 0.4206, 0.1346, 0.4297, 0.1316, 0.4267, 0.1332, 0.4262, 0.1323, 0.4295, 0.1311, 0.416, 0.1373, 0.4132, 0.1364, 0.4137, 0.1347, 0.4162, 0.135, 0.4239, 0.1353, 0.4213, 0.1368, 0.4206, 0.1346, 0.4231, 0.1337, 0.4267, 0.1332, 0.4239, 0.1353, 0.4231, 0.1337, 0.4262, 0.1323, 0.4103, 0.1349, 0.4071, 0.1337, 0.4073, 0.1333, 0.4106, 0.134, 0.4187, 0.1374, 0.416, 0.1373, 0.4162, 0.135, 0.4184, 0.135, 0.4107, 0.1331, 0.4073, 0.1328, 0.4073, 0.1326, 0.4107, 0.1323, 0.4184, 0.135, 0.4162, 0.135, 0.4162, 0.1335, 0.4182, 0.1334, 0.4137, 0.1347, 0.4106, 0.134, 0.4107, 0.1331, 0.4138, 0.1334, 0.4295, 0.1311, 0.4262, 0.1323, 0.426, 0.1314, 0.4294, 0.1306, 0.4206, 0.1346, 0.4184, 0.135, 0.4182, 0.1334, 0.4202, 0.133, 0.4162, 0.135, 0.4137, 0.1347, 0.4138, 0.1334, 0.4162, 0.1335, 0.4106, 0.134, 0.4073, 0.1333, 0.4073, 0.1328, 0.4107, 0.1331, 0.4262, 0.1323, 0.4231, 0.1337, 0.4227, 0.1324, 0.426, 0.1314, 0.4137, 0.1317, 0.4107, 0.1323, 0.4105, 0.1316, 0.4133, 0.1304, 0.426, 0.1314, 0.4227, 0.1324, 0.4224, 0.1305, 0.4258, 0.1305, 0.4227, 0.1324, 0.4202, 0.133, 0.4199, 0.1306, 0.4224, 0.1305, 0.4182, 0.1334, 0.4162, 0.1335, 0.416, 0.1312, 0.4179, 0.1309, 0.4138, 0.1334, 0.4107, 0.1331, 0.4107, 0.1323, 0.4137, 0.1317, 0.4294, 0.1306, 0.426, 0.1314, 0.4258, 0.1305, 0.4294, 0.1304, 0.4202, 0.133, 0.4182, 0.1334, 0.4179, 0.1309, 0.4199, 0.1306, 0.4162, 0.1335, 0.4138, 0.1334, 0.4137, 0.1317, 0.416, 0.1312, 0.4225, 0.1289, 0.4198, 0.1286, 0.4198, 0.1278, 0.4226, 0.1283, 0.4294, 0.1304, 0.4258, 0.1305, 0.4259, 0.1298, 0.4294, 0.1302, 0.4199, 0.1306, 0.4179, 0.1309, 0.4176, 0.1288, 0.4198, 0.1286, 0.416, 0.1312, 0.4137, 0.1317, 0.4133, 0.1304, 0.4155, 0.1294, 0.4107, 0.1323, 0.4073, 0.1326, 0.4073, 0.1324, 0.4105, 0.1316, 0.4258, 0.1305, 0.4224, 0.1305, 0.4225, 0.1289, 0.4259, 0.1298, 0.4224, 0.1305, 0.4199, 0.1306, 0.4198, 0.1286, 0.4225, 0.1289, 0.4179, 0.1309, 0.416, 0.1312, 0.4155, 0.1294, 0.4176, 0.1288, 0.4198, 0.1278, 0.4174, 0.128, 0.4164, 0.1244, 0.4194, 0.1231, 0.4176, 0.1288, 0.4155, 0.1294, 0.4152, 0.1288, 0.4174, 0.128, 0.4133, 0.1304, 0.4105, 0.1316, 0.4104, 0.1313, 0.4131, 0.1299, 0.4294, 0.1302, 0.4259, 0.1298, 0.4259, 0.1294, 0.4295, 0.13, 0.4198, 0.1286, 0.4176, 0.1288, 0.4174, 0.128, 0.4198, 0.1278, 0.4155, 0.1294, 0.4133, 0.1304, 0.4131, 0.1299, 0.4152, 0.1288, 0.4105, 0.1316, 0.4073, 0.1324, 0.4072, 0.1322, 0.4104, 0.1313, 0.4259, 0.1298, 0.4225, 0.1289, 0.4226, 0.1283, 0.4259, 0.1294, 0.4307, 0.1253, 0.4275, 0.1236, 0.4278, 0.1225, 0.4313, 0.1235, 0.4152, 0.1288, 0.4131, 0.1299, 0.4118, 0.1264, 0.414, 0.1255, 0.4104, 0.1313, 0.4072, 0.1322, 0.4059, 0.1271, 0.4092, 0.1269, 0.4259, 0.1294, 0.4226, 0.1283, 0.4235, 0.1223, 0.4275, 0.1236, 0.4226, 0.1283, 0.4198, 0.1278, 0.4194, 0.1231, 0.4235, 0.1223, 0.4174, 0.128, 0.4152, 0.1288, 0.414, 0.1255, 0.4164, 0.1244, 0.4131, 0.1299, 0.4104, 0.1313, 0.4092, 0.1269, 0.4118, 0.1264, 0.4295, 0.13, 0.4259, 0.1294, 0.4275, 0.1236, 0.4307, 0.1253, 0.4134, 0.1234, 0.4112, 0.1239, 0.4108, 0.1218, 0.413, 0.1215, 0.4194, 0.1231, 0.4164, 0.1244, 0.4158, 0.1228, 0.4192, 0.122, 0.414, 0.1255, 0.4118, 0.1264, 0.4112, 0.1239, 0.4134, 0.1234, 0.4092, 0.1269, 0.4059, 0.1271, 0.4057, 0.1248, 0.4088, 0.1243, 0.4275, 0.1236, 0.4235, 0.1223, 0.4235, 0.1217, 0.4278, 0.1225, 0.4235, 0.1223, 0.4194, 0.1231, 0.4192, 0.122, 0.4235, 0.1217, 0.4164, 0.1244, 0.414, 0.1255, 0.4134, 0.1234, 0.4158, 0.1228, 0.4118, 0.1264, 0.4092, 0.1269, 0.4088, 0.1243, 0.4112, 0.1239, 0.4192, 0.1211, 0.4156, 0.1212, 0.4156, 0.1196, 0.4193, 0.12, 0.4088, 0.1243, 0.4057, 0.1248, 0.4052, 0.1227, 0.4085, 0.1221, 0.4278, 0.1225, 0.4235, 0.1217, 0.4236, 0.1212, 0.4279, 0.1216, 0.4235, 0.1217, 0.4192, 0.122, 0.4192, 0.1211, 0.4236, 0.1212, 0.4158, 0.1228, 0.4134, 0.1234, 0.413, 0.1215, 0.4156, 0.1212, 0.4112, 0.1239, 0.4088, 0.1243, 0.4085, 0.1221, 0.4108, 0.1218, 0.4313, 0.1235, 0.4278, 0.1225, 0.4279, 0.1216, 0.4316, 0.1219, 0.4192, 0.122, 0.4158, 0.1228, 0.4156, 0.1212, 0.4192, 0.1211, 0.4156, 0.1196, 0.4129, 0.1195, 0.413, 0.1173, 0.4159, 0.1178, 0.413, 0.1215, 0.4108, 0.1218, 0.4106, 0.1196, 0.4129, 0.1195, 0.4085, 0.1221, 0.4052, 0.1227, 0.4048, 0.1205, 0.4081, 0.1199, 0.4279, 0.1216, 0.4236, 0.1212, 0.4236, 0.1205, 0.4279, 0.1205, 0.4236, 0.1212, 0.4192, 0.1211, 0.4193, 0.12, 0.4236, 0.1205, 0.4156, 0.1212, 0.413, 0.1215, 0.4129, 0.1195, 0.4156, 0.1196, 0.4108, 0.1218, 0.4085, 0.1221, 0.4081, 0.1199, 0.4106, 0.1196, 0.4316, 0.1219, 0.4279, 0.1216, 0.4279, 0.1205, 0.4316, 0.1202, 0.4278, 0.1194, 0.4236, 0.1198, 0.4237, 0.1192, 0.4276, 0.1185, 0.4106, 0.1196, 0.4081, 0.1199, 0.4077, 0.1175, 0.4104, 0.1172, 0.4316, 0.1202, 0.4279, 0.1205, 0.4278, 0.1194, 0.4313, 0.1185, 0.4193, 0.12, 0.4156, 0.1196, 0.4159, 0.1178, 0.4195, 0.1189, 0.4129, 0.1195, 0.4106, 0.1196, 0.4104, 0.1172, 0.413, 0.1173, 0.4081, 0.1199, 0.4048, 0.1205, 0.4045, 0.1183, 0.4077, 0.1175, 0.4279, 0.1205, 0.4236, 0.1205, 0.4236, 0.1198, 0.4278, 0.1194, 0.4236, 0.1205, 0.4193, 0.12, 0.4195, 0.1189, 0.4236, 0.1198, 0.4198, 0.038, 0.4163, 0.03906, 0.4164, 0.02434, 0.4198, 0.02277, 0.4236, 0.1198, 0.4195, 0.1189, 0.4198, 0.1181, 0.4237, 0.1192, 0.4159, 0.1178, 0.413, 0.1173, 0.4132, 0.1156, 0.4163, 0.1165, 0.4104, 0.1172, 0.4077, 0.1175, 0.4073, 0.1157, 0.4103, 0.1153, 0.4313, 0.1185, 0.4278, 0.1194, 0.4276, 0.1185, 0.431, 0.1173, 0.4195, 0.1189, 0.4159, 0.1178, 0.4163, 0.1165, 0.4198, 0.1181, 0.413, 0.1173, 0.4104, 0.1172, 0.4103, 0.1153, 0.4132, 0.1156, 0.4077, 0.1175, 0.4045, 0.1183, 0.404, 0.1168, 0.4073, 0.1157, 0.4133, 0.03968, 0.4103, 0.03982, 0.4103, 0.02546, 0.4133, 0.02525, 0.4073, 0.03955, 0.404, 0.03882, 0.404, 0.02399, 0.4074, 0.02507, 0.4276, 0.03773, 0.4237, 0.03725, 0.4237, 0.02167, 0.4276, 0.02237, 0.4237, 0.03725, 0.4198, 0.038, 0.4198, 0.02277, 0.4237, 0.02167, 0.4163, 0.03906, 0.4133, 0.03968, 0.4133, 0.02525, 0.4164, 0.02434, 0.4103, 0.03982, 0.4073, 0.03955, 0.4074, 0.02507, 0.4103, 0.02546, 0.431, 0.0386, 0.4276, 0.03773, 0.4276, 0.02237, 0.431, 0.02364, 0.4124, 0.0008731, 0.4135, 0.004311, 0.4104, 0.005784, 0.409, 0.002252, 0.409, 0.002252, 0.4104, 0.005784, 0.4072, 0.006921, 0.4058, 0.003495, 0.4315, 0.006365, 0.4297, 0.009417, 0.4267, 0.007827, 0.4286, 0.004678, 0.4286, 0.004678, 0.4267, 0.007827, 0.4241, 0.005724, 0.4258, 0.002848, 0.4258, 0.002848, 0.4241, 0.005724, 0.4216, 0.0042, 0.4228, 0.001215, 0.4228, 0.001215, 0.4216, 0.0042, 0.419, 0.003447, 0.4195, 0.0002083, 0.4241, 0.005724, 0.4267, 0.007827, 0.4263, 0.008712, 0.4232, 0.00729, 0.4195, 0.0002083, 0.419, 0.003447, 0.4163, 0.003474, 0.416, 7.725e-05, 0.416, 7.725e-05, 0.4163, 0.003474, 0.4135, 0.004311, 0.4124, 0.0008731, 0.4139, 0.006015, 0.4165, 0.005755, 0.4164, 0.007339, 0.414, 0.007324, 0.4163, 0.003474, 0.419, 0.003447, 0.4187, 0.005842, 0.4165, 0.005755, 0.4072, 0.006921, 0.4104, 0.005784, 0.4107, 0.006733, 0.4073, 0.007421, 0.4216, 0.0042, 0.4241, 0.005724, 0.4232, 0.00729, 0.4208, 0.006364, 0.4135, 0.004311, 0.4163, 0.003474, 0.4165, 0.005755, 0.4139, 0.006015, 0.4104, 0.005784, 0.4135, 0.004311, 0.4139, 0.006015, 0.4107, 0.006733, 0.4267, 0.007827, 0.4297, 0.009417, 0.4295, 0.009887, 0.4263, 0.008712, 0.419, 0.003447, 0.4216, 0.0042, 0.4208, 0.006364, 0.4187, 0.005842, 0.426, 0.009534, 0.4294, 0.01034, 0.4294, 0.01059, 0.4259, 0.01046, 0.4187, 0.005842, 0.4208, 0.006364, 0.4204, 0.007927, 0.4184, 0.007495, 0.4232, 0.00729, 0.4263, 0.008712, 0.426, 0.009534, 0.4228, 0.008574, 0.4073, 0.007421, 0.4107, 0.006733, 0.4108, 0.007567, 0.4073, 0.007885, 0.4165, 0.005755, 0.4187, 0.005842, 0.4184, 0.007495, 0.4164, 0.007339, 0.4208, 0.006364, 0.4232, 0.00729, 0.4228, 0.008574, 0.4204, 0.007927, 0.4263, 0.008712, 0.4295, 0.009887, 0.4294, 0.01034, 0.426, 0.009534, 0.4107, 0.006733, 0.4139, 0.006015, 0.414, 0.007324, 0.4108, 0.007567, 0.4225, 0.01043, 0.4259, 0.01046, 0.4259, 0.01119, 0.4226, 0.01198, 0.4108, 0.007567, 0.414, 0.007324, 0.4139, 0.009086, 0.4108, 0.00846, 0.414, 0.007324, 0.4164, 0.007339, 0.4161, 0.009605, 0.4139, 0.009086, 0.4184, 0.007495, 0.4204, 0.007927, 0.42, 0.01027, 0.418, 0.009935, 0.4228, 0.008574, 0.426, 0.009534, 0.4259, 0.01046, 0.4225, 0.01043, 0.4073, 0.007885, 0.4108, 0.007567, 0.4108, 0.00846, 0.4073, 0.008136, 0.4164, 0.007339, 0.4184, 0.007495, 0.418, 0.009935, 0.4161, 0.009605, 0.4204, 0.007927, 0.4228, 0.008574, 0.4225, 0.01043, 0.42, 0.01027, 0.4134, 0.0104, 0.4156, 0.01138, 0.4153, 0.01204, 0.4132, 0.01089, 0.4073, 0.008136, 0.4108, 0.00846, 0.4106, 0.009123, 0.4073, 0.008322, 0.4161, 0.009605, 0.418, 0.009935, 0.4177, 0.01202, 0.4156, 0.01138, 0.42, 0.01027, 0.4225, 0.01043, 0.4226, 0.01198, 0.4199, 0.01226, 0.4259, 0.01046, 0.4294, 0.01059, 0.4294, 0.01078, 0.4259, 0.01119, 0.4108, 0.00846, 0.4139, 0.009086, 0.4134, 0.0104, 0.4106, 0.009123, 0.4139, 0.009086, 0.4161, 0.009605, 0.4156, 0.01138, 0.4134, 0.0104, 0.418, 0.009935, 0.42, 0.01027, 0.4199, 0.01226, 0.4177, 0.01202, 0.4177, 0.01202, 0.4199, 0.01226, 0.4199, 0.01306, 0.4175, 0.01281, 0.4226, 0.01198, 0.4259, 0.01119, 0.426, 0.01153, 0.4227, 0.0126, 0.4156, 0.01138, 0.4177, 0.01202, 0.4175, 0.01281, 0.4153, 0.01204, 0.4199, 0.01226, 0.4226, 0.01198, 0.4227, 0.0126, 0.4199, 0.01306, 0.4106, 0.009123, 0.4134, 0.0104, 0.4132, 0.01089, 0.4105, 0.009435, 0.426, 0.01153, 0.4294, 0.01098, 0.4307, 0.01563, 0.4275, 0.01728, 0.4164, 0.01639, 0.4195, 0.01778, 0.4193, 0.01883, 0.4159, 0.01806, 0.4105, 0.009435, 0.4132, 0.01089, 0.4119, 0.01444, 0.4093, 0.01386, 0.4153, 0.01204, 0.4175, 0.01281, 0.4164, 0.01639, 0.4141, 0.0153, 0.4199, 0.01306, 0.4227, 0.0126, 0.4235, 0.01855, 0.4195, 0.01778, 0.4227, 0.0126, 0.426, 0.01153, 0.4275, 0.01728, 0.4235, 0.01855, 0.4072, 0.008507, 0.4105, 0.009435, 0.4093, 0.01386, 0.4059, 0.01369, 0.4132, 0.01089, 0.4153, 0.01204, 0.4141, 0.0153, 0.4119, 0.01444, 0.4175, 0.01281, 0.4199, 0.01306, 0.4195, 0.01778, 0.4164, 0.01639, 0.4089, 0.01647, 0.4112, 0.01689, 0.4109, 0.01901, 0.4085, 0.01865, 0.4275, 0.01728, 0.4307, 0.01563, 0.4313, 0.01741, 0.4278, 0.01837, 0.4093, 0.01386, 0.4119, 0.01444, 0.4112, 0.01689, 0.4089, 0.01647, 0.4141, 0.0153, 0.4164, 0.01639, 0.4159, 0.01806, 0.4134, 0.01743, 0.4195, 0.01778, 0.4235, 0.01855, 0.4235, 0.01917, 0.4193, 0.01883, 0.4235, 0.01855, 0.4275, 0.01728, 0.4278, 0.01837, 0.4235, 0.01917, 0.4059, 0.01369, 0.4093, 0.01386, 0.4089, 0.01647, 0.4057, 0.01603, 0.4119, 0.01444, 0.4141, 0.0153, 0.4134, 0.01743, 0.4112, 0.01689, 0.4279, 0.01933, 0.4316, 0.01902, 0.4316, 0.0207, 0.4279, 0.02043, 0.4134, 0.01743, 0.4159, 0.01806, 0.4157, 0.0196, 0.413, 0.01932, 0.4193, 0.01883, 0.4235, 0.01917, 0.4236, 0.0197, 0.4192, 0.01977, 0.4235, 0.01917, 0.4278, 0.01837, 0.4279, 0.01933, 0.4236, 0.0197, 0.4057, 0.01603, 0.4089, 0.01647, 0.4085, 0.01865, 0.4052, 0.01809, 0.4112, 0.01689, 0.4134, 0.01743, 0.413, 0.01932, 0.4109, 0.01901, 0.4159, 0.01806, 0.4193, 0.01883, 0.4192, 0.01977, 0.4157, 0.0196, 0.4278, 0.01837, 0.4313, 0.01741, 0.4316, 0.01902, 0.4279, 0.01933, 0.4049, 0.02031, 0.4081, 0.0209, 0.4077, 0.02328, 0.4045, 0.02249, 0.4085, 0.01865, 0.4109, 0.01901, 0.4106, 0.02119, 0.4081, 0.0209, 0.413, 0.01932, 0.4157, 0.0196, 0.4157, 0.02126, 0.4129, 0.02135, 0.4192, 0.01977, 0.4236, 0.0197, 0.4236, 0.02039, 0.4193, 0.02085, 0.4236, 0.0197, 0.4279, 0.01933, 0.4279, 0.02043, 0.4236, 0.02039, 0.4052, 0.01809, 0.4085, 0.01865, 0.4081, 0.0209, 0.4049, 0.02031, 0.4109, 0.01901, 0.413, 0.01932, 0.4129, 0.02135, 0.4106, 0.02119, 0.4157, 0.0196, 0.4192, 0.01977, 0.4193, 0.02085, 0.4157, 0.02126, 0.4195, 0.02192, 0.4236, 0.02105, 0.4237, 0.02167, 0.4198, 0.02277, 0.4106, 0.02119, 0.4129, 0.02135, 0.413, 0.02356, 0.4104, 0.02365, 0.4157, 0.02126, 0.4193, 0.02085, 0.4195, 0.02192, 0.4159, 0.02301, 0.4279, 0.02043, 0.4316, 0.0207, 0.4313, 0.02238, 0.4278, 0.02151, 0.4081, 0.0209, 0.4106, 0.02119, 0.4104, 0.02365, 0.4077, 0.02328, 0.4129, 0.02135, 0.4157, 0.02126, 0.4159, 0.02301, 0.413, 0.02356, 0.4193, 0.02085, 0.4236, 0.02039, 0.4236, 0.02105, 0.4195, 0.02192, 0.4236, 0.02039, 0.4279, 0.02043, 0.4278, 0.02151, 0.4236, 0.02105, 0.4236, 0.02105, 0.4278, 0.02151, 0.4276, 0.02237, 0.4237, 0.02167, 0.4045, 0.02249, 0.4077, 0.02328, 0.4074, 0.02507, 0.404, 0.02399, 0.4104, 0.02365, 0.413, 0.02356, 0.4133, 0.02525, 0.4103, 0.02546, 0.4159, 0.02301, 0.4195, 0.02192, 0.4198, 0.02277, 0.4164, 0.02434, 0.4278, 0.02151, 0.4313, 0.02238, 0.431, 0.02364, 0.4276, 0.02237, 0.4077, 0.02328, 0.4104, 0.02365, 0.4103, 0.02546, 0.4074, 0.02507, 0.413, 0.02356, 0.4159, 0.02301, 0.4164, 0.02434, 0.4133, 0.02525, 0.4294, 0.01078, 0.4294, 0.01098, 0.426, 0.01153, 0.4259, 0.01119, 0.4106, 0.009123, 0.4105, 0.009435, 0.4072, 0.008507, 0.4073, 0.008322, 0.431, 0.1173, 0.4276, 0.1185, 0.4276, 0.1032, 0.431, 0.1023, 0.431, 0.1023, 0.4276, 0.1032, 0.4276, 0.03773, 0.431, 0.0386, 0.4103, 0.1153, 0.4073, 0.1157, 0.4073, 0.1012, 0.4103, 0.101, 0.4103, 0.101, 0.4073, 0.1012, 0.4073, 0.03955, 0.4103, 0.03982, 0.4163, 0.1165, 0.4132, 0.1156, 0.4132, 0.1011, 0.4163, 0.1018, 0.4163, 0.1018, 0.4132, 0.1011, 0.4133, 0.03968, 0.4163, 0.03906, 0.4237, 0.1192, 0.4198, 0.1181, 0.4198, 0.1028, 0.4237, 0.1036, 0.4237, 0.1036, 0.4198, 0.1028, 0.4198, 0.038, 0.4237, 0.03725, 0.4276, 0.1185, 0.4237, 0.1192, 0.4237, 0.1036, 0.4276, 0.1032, 0.4276, 0.1032, 0.4237, 0.1036, 0.4237, 0.03725, 0.4276, 0.03773, 0.4073, 0.1157, 0.404, 0.1168, 0.404, 0.102, 0.4073, 0.1012, 0.4073, 0.1012, 0.404, 0.102, 0.404, 0.03882, 0.4073, 0.03955, 0.4132, 0.1156, 0.4103, 0.1153, 0.4103, 0.101, 0.4132, 0.1011, 0.4132, 0.1011, 0.4103, 0.101, 0.4103, 0.03982, 0.4133, 0.03968, 0.4198, 0.1181, 0.4163, 0.1165, 0.4163, 0.1018, 0.4198, 0.1028, 0.4198, 0.1028, 0.4163, 0.1018, 0.4163, 0.03906, 0.4198, 0.038])
me_cube_007.materials.append(mat_material)
me_cube_007.use_mirror_vertex_groups = False
me_cube_007.update()
me_cube_008 = bpy.data.meshes.new('Cube.008')
me_cube_008.from_pydata([(0.9, -0.05, 2.8), (0.9, 0.05, 2.8), (0.0, -0.05, 2.8), (0.0, 0.05, 2.8), (0.9, 0.05, 2.15), (0.9, -0.05, 2.15), (0.0, 0.05, 2.15), (0.0, -0.05, 2.15)], [], [(6, 3, 1, 4), (5, 0, 2, 7)])
_uv = me_cube_008.uv_layers.new(name='UVMap')
_uv.uv.foreach_set('vector', [0.000128, 0.000128, 0.4061, 0.000128, 0.4061, 0.5622, 0.000128, 0.5622, 0.4063, 0.000128, 0.8123, 0.000128, 0.8123, 0.5622, 0.4063, 0.5622])
me_cube_008.materials.append(mat_material)
me_cube_008.use_mirror_vertex_groups = False
me_cube_008.update()

# ---- objects
ob_doorside = bpy.data.objects.new('DoorSide', me_cube)
ob_door = bpy.data.objects.new('Door', me_cube_001)
ob_glass = bpy.data.objects.new('glass', me_cube_002)
ob_doorup = bpy.data.objects.new('DoorUp', me_cube_006)
ob_handle = bpy.data.objects.new('Handle', me_cube_007)
ob_glass_001 = bpy.data.objects.new('glass.001', me_cube_008)

# ---- transforms, parenting, visibility, modifiers, constraints
ob_doorside.location = (0.0, 0.0, 0.0)
ob_doorside.lock_rotations_4d = False
ob_doorside.empty_display_type = 'ARROWS'
ob_doorside.lineart.crease_threshold = 0.0
_m = ob_doorside.modifiers.new('Mirror', 'MIRROR')
ob_door.location = (0.0, 0.0, 0.0)
ob_door.lock_rotations_4d = False
ob_door.empty_display_type = 'ARROWS'
ob_door.lineart.crease_threshold = 0.0
_m = ob_door.modifiers.new('Mirror', 'MIRROR')
ob_glass.parent = ob_doorside
ob_glass.location = (0.0, 0.0, 0.0)
ob_glass.lock_rotations_4d = False
ob_glass.empty_display_type = 'ARROWS'
ob_glass.lineart.crease_threshold = 0.0
_m = ob_glass.modifiers.new('Mirror', 'MIRROR')
ob_doorup.location = (0.0, 0.0, 0.0)
ob_doorup.lock_rotations_4d = False
ob_doorup.empty_display_type = 'ARROWS'
ob_doorup.lineart.crease_threshold = 0.0
_m = ob_doorup.modifiers.new('Mirror', 'MIRROR')
ob_handle.location = (0.0, 0.0, 0.0)
ob_handle.lock_rotations_4d = False
ob_handle.empty_display_type = 'ARROWS'
ob_handle.lineart.crease_threshold = 0.0
_m = ob_handle.modifiers.new('Mirror', 'MIRROR')
_m.use_axis = (True, True, False)
ob_glass_001.parent = ob_doorup
ob_glass_001.location = (0.0, 0.0, 0.0)
ob_glass_001.lock_rotations_4d = False
ob_glass_001.empty_display_type = 'ARROWS'
ob_glass_001.lineart.crease_threshold = 0.0
_m = ob_glass_001.modifiers.new('Mirror', 'MIRROR')

# ---- collection membership
col_collection.objects.link(ob_doorside)
col_collection.objects.link(ob_door)
col_collection.objects.link(ob_glass)
col_collection.objects.link(ob_doorup)
col_collection.objects.link(ob_handle)
col_collection.objects.link(ob_glass_001)

# ---- scene / render settings (as saved in the file)
scene.frame_start = 1; scene.frame_end = 250; scene.frame_set(1)
scene.render.engine = 'BLENDER_EEVEE_NEXT'
scene.cycles.sampling_pattern = 'TABULATED_SOBOL'
scene.cycles.use_light_tree = False
scene.view_settings.view_transform = 'Filmic'
bpy.context.view_layer.update()

# ---- added for rendering (the .blend has no active camera and no usable light): camera, sun
cam_auto = bpy.data.cameras.new('AutoCamera')
cam_auto.lens = 50.0
cam_auto.sensor_width = 36.0
cam_auto.clip_end = 1000.0
ob_auto_camera = bpy.data.objects.new('AutoCamera', cam_auto)
scene.collection.objects.link(ob_auto_camera)
ob_auto_camera.location = (4.22512, -5.07014, 4.78009)
ob_auto_camera.rotation_euler = (1.09748, -7.21219e-08, 0.694738)
scene.camera = ob_auto_camera
light_auto_sun = bpy.data.lights.new('AutoSun', 'SUN')
light_auto_sun.energy = 3.0
light_auto_sun.angle = 0.0523599
ob_auto_sun = bpy.data.objects.new('AutoSun', light_auto_sun)
scene.collection.objects.link(ob_auto_sun)
ob_auto_sun.rotation_euler = (0.872665, 0.174533, 0.523599)
bpy.context.view_layer.update()
